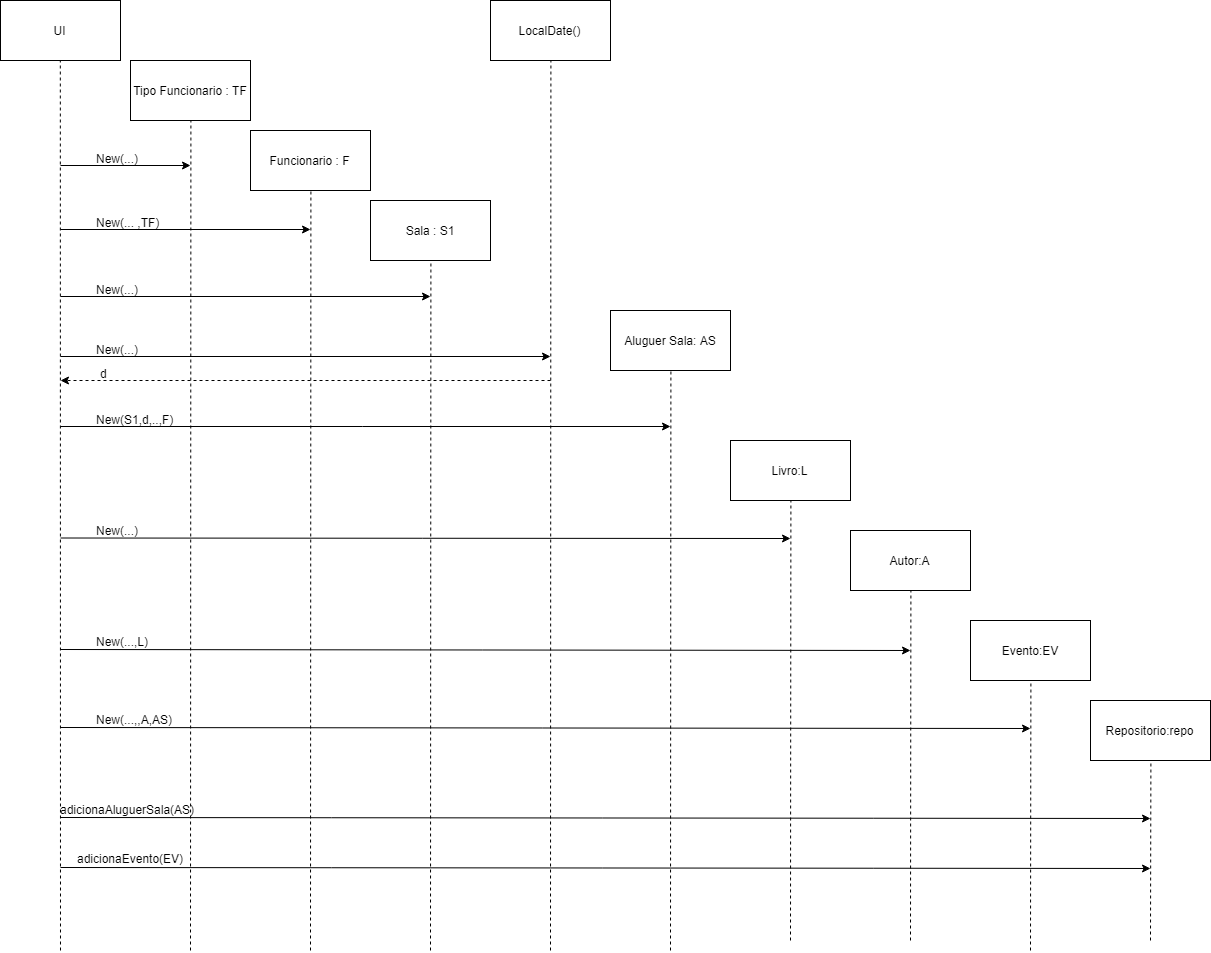

The diagram above was exported from draw.io. Its source (the exported page's mxGraphModel, read from the mxfile embedded in the PNG):
<mxGraphModel dx="1199" dy="655" grid="1" gridSize="10" guides="1" tooltips="1" connect="1" arrows="1" fold="1" page="1" pageScale="1" pageWidth="827" pageHeight="1169" math="0" shadow="0">
  <root>
    <mxCell id="0" />
    <mxCell id="1" parent="0" />
    <mxCell id="BGyLarqAcmJpJuRuwirs-1" value="UI" style="rounded=0;whiteSpace=wrap;html=1;" vertex="1" parent="1">
      <mxGeometry x="20" y="20" width="120" height="60" as="geometry" />
    </mxCell>
    <mxCell id="BGyLarqAcmJpJuRuwirs-2" value="Tipo Funcionario : TF" style="rounded=0;whiteSpace=wrap;html=1;" vertex="1" parent="1">
      <mxGeometry x="150" y="80" width="120" height="60" as="geometry" />
    </mxCell>
    <mxCell id="BGyLarqAcmJpJuRuwirs-3" value="Funcionario : F" style="rounded=0;whiteSpace=wrap;html=1;" vertex="1" parent="1">
      <mxGeometry x="270" y="150" width="120" height="60" as="geometry" />
    </mxCell>
    <mxCell id="BGyLarqAcmJpJuRuwirs-4" value="Sala : S1" style="rounded=0;whiteSpace=wrap;html=1;" vertex="1" parent="1">
      <mxGeometry x="390" y="220" width="120" height="60" as="geometry" />
    </mxCell>
    <mxCell id="BGyLarqAcmJpJuRuwirs-5" value="Aluguer Sala: AS" style="rounded=0;whiteSpace=wrap;html=1;" vertex="1" parent="1">
      <mxGeometry x="630" y="330" width="120" height="60" as="geometry" />
    </mxCell>
    <mxCell id="BGyLarqAcmJpJuRuwirs-6" value="LocalDate()" style="rounded=0;whiteSpace=wrap;html=1;" vertex="1" parent="1">
      <mxGeometry x="510" y="20" width="120" height="60" as="geometry" />
    </mxCell>
    <mxCell id="BGyLarqAcmJpJuRuwirs-7" value="" style="endArrow=none;dashed=1;html=1;entryX=0.5;entryY=1;entryDx=0;entryDy=0;" edge="1" parent="1" target="BGyLarqAcmJpJuRuwirs-1">
      <mxGeometry width="50" height="50" relative="1" as="geometry">
        <mxPoint x="80" y="970" as="sourcePoint" />
        <mxPoint x="70" y="370" as="targetPoint" />
      </mxGeometry>
    </mxCell>
    <mxCell id="BGyLarqAcmJpJuRuwirs-8" value="" style="endArrow=none;dashed=1;html=1;entryX=0.5;entryY=1;entryDx=0;entryDy=0;" edge="1" parent="1" target="BGyLarqAcmJpJuRuwirs-2">
      <mxGeometry width="50" height="50" relative="1" as="geometry">
        <mxPoint x="210" y="970" as="sourcePoint" />
        <mxPoint x="90" y="90" as="targetPoint" />
      </mxGeometry>
    </mxCell>
    <mxCell id="BGyLarqAcmJpJuRuwirs-9" value="" style="endArrow=none;dashed=1;html=1;entryX=0.5;entryY=1;entryDx=0;entryDy=0;" edge="1" parent="1" target="BGyLarqAcmJpJuRuwirs-3">
      <mxGeometry width="50" height="50" relative="1" as="geometry">
        <mxPoint x="330" y="970" as="sourcePoint" />
        <mxPoint x="220" y="150" as="targetPoint" />
      </mxGeometry>
    </mxCell>
    <mxCell id="BGyLarqAcmJpJuRuwirs-10" value="" style="endArrow=none;dashed=1;html=1;entryX=0.5;entryY=1;entryDx=0;entryDy=0;" edge="1" parent="1" target="BGyLarqAcmJpJuRuwirs-4">
      <mxGeometry width="50" height="50" relative="1" as="geometry">
        <mxPoint x="450" y="970" as="sourcePoint" />
        <mxPoint x="340" y="220" as="targetPoint" />
      </mxGeometry>
    </mxCell>
    <mxCell id="BGyLarqAcmJpJuRuwirs-11" value="" style="endArrow=none;dashed=1;html=1;entryX=0.5;entryY=1;entryDx=0;entryDy=0;" edge="1" parent="1" target="BGyLarqAcmJpJuRuwirs-5">
      <mxGeometry width="50" height="50" relative="1" as="geometry">
        <mxPoint x="690" y="970" as="sourcePoint" />
        <mxPoint x="650" y="280" as="targetPoint" />
      </mxGeometry>
    </mxCell>
    <mxCell id="BGyLarqAcmJpJuRuwirs-13" value="" style="endArrow=none;dashed=1;html=1;entryX=0.5;entryY=1;entryDx=0;entryDy=0;" edge="1" parent="1" target="BGyLarqAcmJpJuRuwirs-6">
      <mxGeometry width="50" height="50" relative="1" as="geometry">
        <mxPoint x="570" y="970" as="sourcePoint" />
        <mxPoint x="460" y="290" as="targetPoint" />
      </mxGeometry>
    </mxCell>
    <mxCell id="BGyLarqAcmJpJuRuwirs-14" value="" style="endArrow=classic;html=1;" edge="1" parent="1">
      <mxGeometry width="50" height="50" relative="1" as="geometry">
        <mxPoint x="80" y="185" as="sourcePoint" />
        <mxPoint x="210" y="185" as="targetPoint" />
      </mxGeometry>
    </mxCell>
    <mxCell id="BGyLarqAcmJpJuRuwirs-15" value="New(...)" style="text;html=1;resizable=0;points=[];autosize=1;align=left;verticalAlign=top;spacingTop=-4;" vertex="1" parent="1">
      <mxGeometry x="114" y="169" width="60" height="10" as="geometry" />
    </mxCell>
    <mxCell id="BGyLarqAcmJpJuRuwirs-16" value="" style="endArrow=classic;html=1;" edge="1" parent="1">
      <mxGeometry width="50" height="50" relative="1" as="geometry">
        <mxPoint x="80" y="249" as="sourcePoint" />
        <mxPoint x="330" y="249" as="targetPoint" />
      </mxGeometry>
    </mxCell>
    <mxCell id="BGyLarqAcmJpJuRuwirs-17" value="New(... ,TF)" style="text;html=1;resizable=0;points=[];autosize=1;align=left;verticalAlign=top;spacingTop=-4;" vertex="1" parent="1">
      <mxGeometry x="114" y="233" width="80" height="10" as="geometry" />
    </mxCell>
    <mxCell id="BGyLarqAcmJpJuRuwirs-18" value="" style="endArrow=classic;html=1;" edge="1" parent="1">
      <mxGeometry width="50" height="50" relative="1" as="geometry">
        <mxPoint x="80" y="316" as="sourcePoint" />
        <mxPoint x="450" y="316" as="targetPoint" />
      </mxGeometry>
    </mxCell>
    <mxCell id="BGyLarqAcmJpJuRuwirs-19" value="New(...)&lt;br&gt;" style="text;html=1;resizable=0;points=[];autosize=1;align=left;verticalAlign=top;spacingTop=-4;" vertex="1" parent="1">
      <mxGeometry x="114" y="300" width="60" height="10" as="geometry" />
    </mxCell>
    <mxCell id="BGyLarqAcmJpJuRuwirs-23" value="" style="endArrow=classic;html=1;" edge="1" parent="1">
      <mxGeometry width="50" height="50" relative="1" as="geometry">
        <mxPoint x="80" y="376" as="sourcePoint" />
        <mxPoint x="570" y="376" as="targetPoint" />
      </mxGeometry>
    </mxCell>
    <mxCell id="BGyLarqAcmJpJuRuwirs-24" value="New(...)&lt;br&gt;" style="text;html=1;resizable=0;points=[];autosize=1;align=left;verticalAlign=top;spacingTop=-4;" vertex="1" parent="1">
      <mxGeometry x="114" y="360" width="60" height="10" as="geometry" />
    </mxCell>
    <mxCell id="BGyLarqAcmJpJuRuwirs-27" value="" style="endArrow=classic;html=1;dashed=1;" edge="1" parent="1">
      <mxGeometry width="50" height="50" relative="1" as="geometry">
        <mxPoint x="570" y="400" as="sourcePoint" />
        <mxPoint x="80" y="400" as="targetPoint" />
      </mxGeometry>
    </mxCell>
    <mxCell id="BGyLarqAcmJpJuRuwirs-28" value="d&lt;br&gt;" style="text;html=1;resizable=0;points=[];autosize=1;align=left;verticalAlign=top;spacingTop=-4;" vertex="1" parent="1">
      <mxGeometry x="118" y="384" width="20" height="10" as="geometry" />
    </mxCell>
    <mxCell id="BGyLarqAcmJpJuRuwirs-31" value="" style="endArrow=classic;html=1;" edge="1" parent="1">
      <mxGeometry width="50" height="50" relative="1" as="geometry">
        <mxPoint x="80" y="446" as="sourcePoint" />
        <mxPoint x="690" y="446" as="targetPoint" />
      </mxGeometry>
    </mxCell>
    <mxCell id="BGyLarqAcmJpJuRuwirs-32" value="New(S1,d,..,F)" style="text;html=1;resizable=0;points=[];autosize=1;align=left;verticalAlign=top;spacingTop=-4;" vertex="1" parent="1">
      <mxGeometry x="114" y="430" width="90" height="10" as="geometry" />
    </mxCell>
    <mxCell id="BGyLarqAcmJpJuRuwirs-39" value="Livro:L" style="rounded=0;whiteSpace=wrap;html=1;" vertex="1" parent="1">
      <mxGeometry x="750" y="460" width="120" height="60" as="geometry" />
    </mxCell>
    <mxCell id="BGyLarqAcmJpJuRuwirs-40" value="Autor:A" style="rounded=0;whiteSpace=wrap;html=1;" vertex="1" parent="1">
      <mxGeometry x="870" y="550" width="120" height="60" as="geometry" />
    </mxCell>
    <mxCell id="BGyLarqAcmJpJuRuwirs-41" value="Evento:EV" style="rounded=0;whiteSpace=wrap;html=1;" vertex="1" parent="1">
      <mxGeometry x="990" y="640" width="120" height="60" as="geometry" />
    </mxCell>
    <mxCell id="BGyLarqAcmJpJuRuwirs-42" value="" style="endArrow=none;dashed=1;html=1;entryX=0.5;entryY=1;entryDx=0;entryDy=0;" edge="1" parent="1" target="BGyLarqAcmJpJuRuwirs-39">
      <mxGeometry width="50" height="50" relative="1" as="geometry">
        <mxPoint x="810" y="960" as="sourcePoint" />
        <mxPoint x="700" y="400" as="targetPoint" />
      </mxGeometry>
    </mxCell>
    <mxCell id="BGyLarqAcmJpJuRuwirs-43" value="" style="endArrow=none;dashed=1;html=1;entryX=0.5;entryY=1;entryDx=0;entryDy=0;" edge="1" parent="1" target="BGyLarqAcmJpJuRuwirs-40">
      <mxGeometry width="50" height="50" relative="1" as="geometry">
        <mxPoint x="930" y="960" as="sourcePoint" />
        <mxPoint x="820" y="530" as="targetPoint" />
      </mxGeometry>
    </mxCell>
    <mxCell id="BGyLarqAcmJpJuRuwirs-44" value="" style="endArrow=none;dashed=1;html=1;entryX=0.5;entryY=1;entryDx=0;entryDy=0;" edge="1" parent="1" target="BGyLarqAcmJpJuRuwirs-41">
      <mxGeometry width="50" height="50" relative="1" as="geometry">
        <mxPoint x="1050" y="970" as="sourcePoint" />
        <mxPoint x="940" y="620" as="targetPoint" />
      </mxGeometry>
    </mxCell>
    <mxCell id="BGyLarqAcmJpJuRuwirs-45" value="" style="endArrow=classic;html=1;" edge="1" parent="1">
      <mxGeometry width="50" height="50" relative="1" as="geometry">
        <mxPoint x="79.99999999999977" y="557.5" as="sourcePoint" />
        <mxPoint x="810" y="558" as="targetPoint" />
      </mxGeometry>
    </mxCell>
    <mxCell id="BGyLarqAcmJpJuRuwirs-46" value="New(...)" style="text;html=1;resizable=0;points=[];autosize=1;align=left;verticalAlign=top;spacingTop=-4;" vertex="1" parent="1">
      <mxGeometry x="114" y="540.5" width="60" height="10" as="geometry" />
    </mxCell>
    <mxCell id="BGyLarqAcmJpJuRuwirs-47" value="" style="endArrow=classic;html=1;" edge="1" parent="1">
      <mxGeometry width="50" height="50" relative="1" as="geometry">
        <mxPoint x="79.99999999999977" y="669" as="sourcePoint" />
        <mxPoint x="930" y="670" as="targetPoint" />
      </mxGeometry>
    </mxCell>
    <mxCell id="BGyLarqAcmJpJuRuwirs-48" value="New(...,L)" style="text;html=1;resizable=0;points=[];autosize=1;align=left;verticalAlign=top;spacingTop=-4;" vertex="1" parent="1">
      <mxGeometry x="114" y="652" width="70" height="10" as="geometry" />
    </mxCell>
    <mxCell id="BGyLarqAcmJpJuRuwirs-49" value="" style="endArrow=classic;html=1;" edge="1" parent="1">
      <mxGeometry width="50" height="50" relative="1" as="geometry">
        <mxPoint x="79.99999999999977" y="746.9999999999998" as="sourcePoint" />
        <mxPoint x="1050" y="748" as="targetPoint" />
      </mxGeometry>
    </mxCell>
    <mxCell id="BGyLarqAcmJpJuRuwirs-50" value="New(...,,A,AS)" style="text;html=1;resizable=0;points=[];autosize=1;align=left;verticalAlign=top;spacingTop=-4;" vertex="1" parent="1">
      <mxGeometry x="114" y="730" width="90" height="10" as="geometry" />
    </mxCell>
    <mxCell id="BGyLarqAcmJpJuRuwirs-51" value="Repositorio:repo" style="rounded=0;whiteSpace=wrap;html=1;" vertex="1" parent="1">
      <mxGeometry x="1110" y="720" width="120" height="60" as="geometry" />
    </mxCell>
    <mxCell id="BGyLarqAcmJpJuRuwirs-52" value="" style="endArrow=none;dashed=1;html=1;entryX=0.5;entryY=1;entryDx=0;entryDy=0;" edge="1" parent="1" target="BGyLarqAcmJpJuRuwirs-51">
      <mxGeometry width="50" height="50" relative="1" as="geometry">
        <mxPoint x="1170" y="960" as="sourcePoint" />
        <mxPoint x="1060.4117647058824" y="710.2941176470588" as="targetPoint" />
      </mxGeometry>
    </mxCell>
    <mxCell id="BGyLarqAcmJpJuRuwirs-53" value="" style="endArrow=classic;html=1;" edge="1" parent="1">
      <mxGeometry width="50" height="50" relative="1" as="geometry">
        <mxPoint x="79.99999999999977" y="836.9999999999998" as="sourcePoint" />
        <mxPoint x="1170" y="838" as="targetPoint" />
      </mxGeometry>
    </mxCell>
    <mxCell id="BGyLarqAcmJpJuRuwirs-54" value="adicionaAluguerSala(AS)" style="text;html=1;resizable=0;points=[];autosize=1;align=left;verticalAlign=top;spacingTop=-4;" vertex="1" parent="1">
      <mxGeometry x="78" y="820" width="150" height="10" as="geometry" />
    </mxCell>
    <mxCell id="BGyLarqAcmJpJuRuwirs-55" value="" style="endArrow=classic;html=1;" edge="1" parent="1">
      <mxGeometry width="50" height="50" relative="1" as="geometry">
        <mxPoint x="79.99999999999977" y="886.9999999999998" as="sourcePoint" />
        <mxPoint x="1170" y="888" as="targetPoint" />
      </mxGeometry>
    </mxCell>
    <mxCell id="BGyLarqAcmJpJuRuwirs-56" value="adicionaEvento(EV)" style="text;html=1;resizable=0;points=[];autosize=1;align=left;verticalAlign=top;spacingTop=-4;" vertex="1" parent="1">
      <mxGeometry x="95" y="869" width="120" height="10" as="geometry" />
    </mxCell>
  </root>
</mxGraphModel>